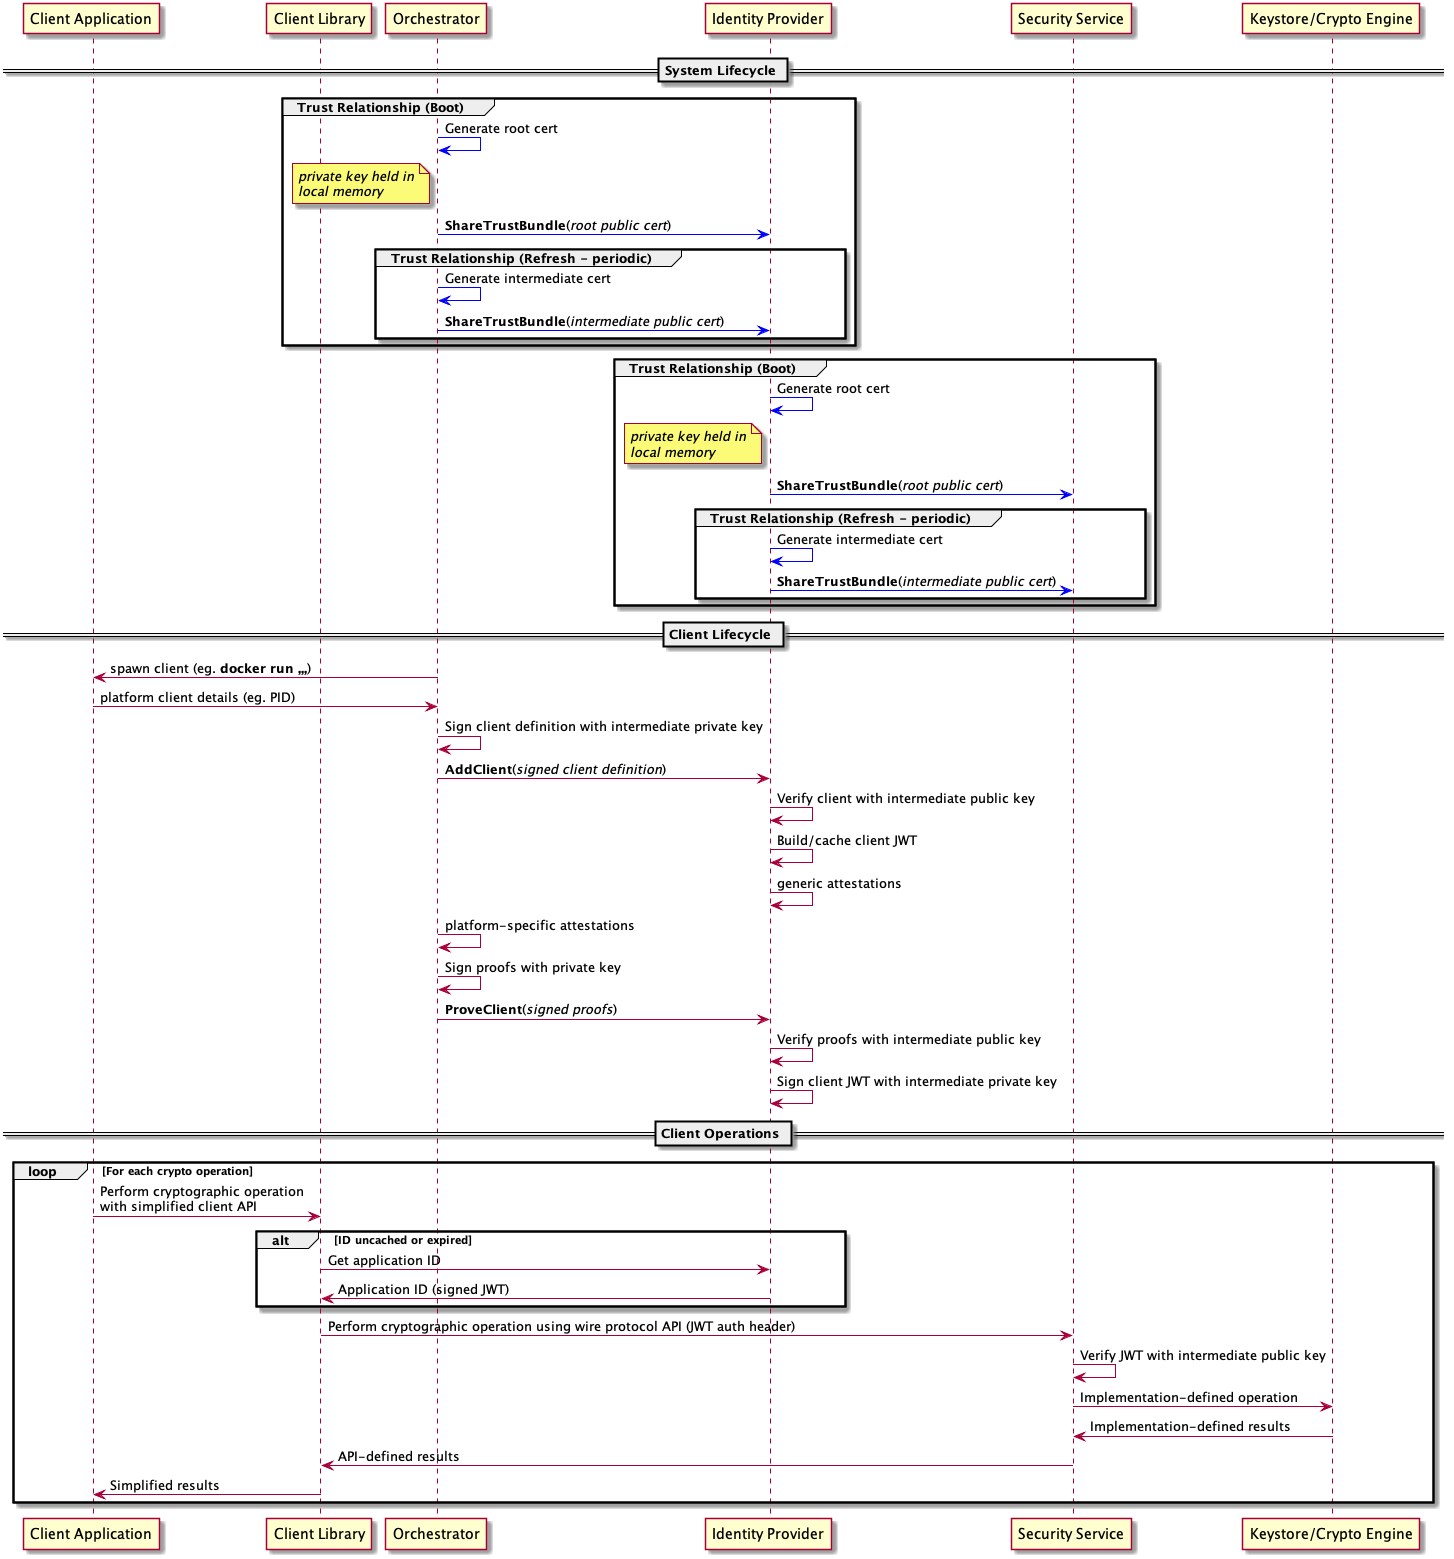

The diagram above was rendered by PlantUML. Its source (embedded in the PNG):
@startuml ident_provider_seq

participant app as "Client Application"
participant lib as "Client Library"
participant orch as "Orchestrator"
participant idprov as "Identity Provider"
participant parsec as "Security Service"
participant keystore as "Keystore/Crypto Engine"

== System Lifecycle ==

group Trust Relationship (Boot)
orch -[#blue]> orch: Generate root cert
note left of orch
  //private key held in//
  //local memory//
end note
orch -[#blue]> idprov: **ShareTrustBundle**(//root public cert//)
group Trust Relationship (Refresh - periodic)
orch -[#blue]> orch: Generate intermediate cert
orch -[#blue]> idprov: **ShareTrustBundle**(//intermediate public cert//)
end
end
group Trust Relationship (Boot)
idprov -[#blue]> idprov: Generate root cert
note left of idprov
  //private key held in//
  //local memory//
end note
idprov -[#blue]> parsec: **ShareTrustBundle**(//root public cert//)
group Trust Relationship (Refresh - periodic)
idprov -[#blue]> idprov: Generate intermediate cert
idprov -[#blue]> parsec: **ShareTrustBundle**(//intermediate public cert//)
end
end

== Client Lifecycle ==

orch -> app: spawn client (eg. **docker run ,,,**)
app -> orch: platform client details (eg. PID)
orch -> orch: Sign client definition with intermediate private key
orch -> idprov: **AddClient**(//signed client definition//)
idprov -> idprov: Verify client with intermediate public key
idprov -> idprov: Build/cache client JWT
idprov -> idprov: generic attestations
orch -> orch: platform-specific attestations
orch -> orch: Sign proofs with private key
orch -> idprov: **ProveClient**(//signed proofs//)
idprov -> idprov: Verify proofs with intermediate public key
idprov -> idprov: Sign client JWT with intermediate private key

== Client Operations ==

loop For each crypto operation
app -> lib: Perform cryptographic operation\nwith simplified client API
alt ID uncached or expired
lib -> idprov: Get application ID
idprov -> lib: Application ID (signed JWT)
end
lib -> parsec: Perform cryptographic operation using wire protocol API (JWT auth header)
parsec -> parsec: Verify JWT with intermediate public key
parsec -> keystore: Implementation-defined operation
keystore -> parsec: Implementation-defined results
parsec -> lib: API-defined results
lib -> app: Simplified results
end


@enduml